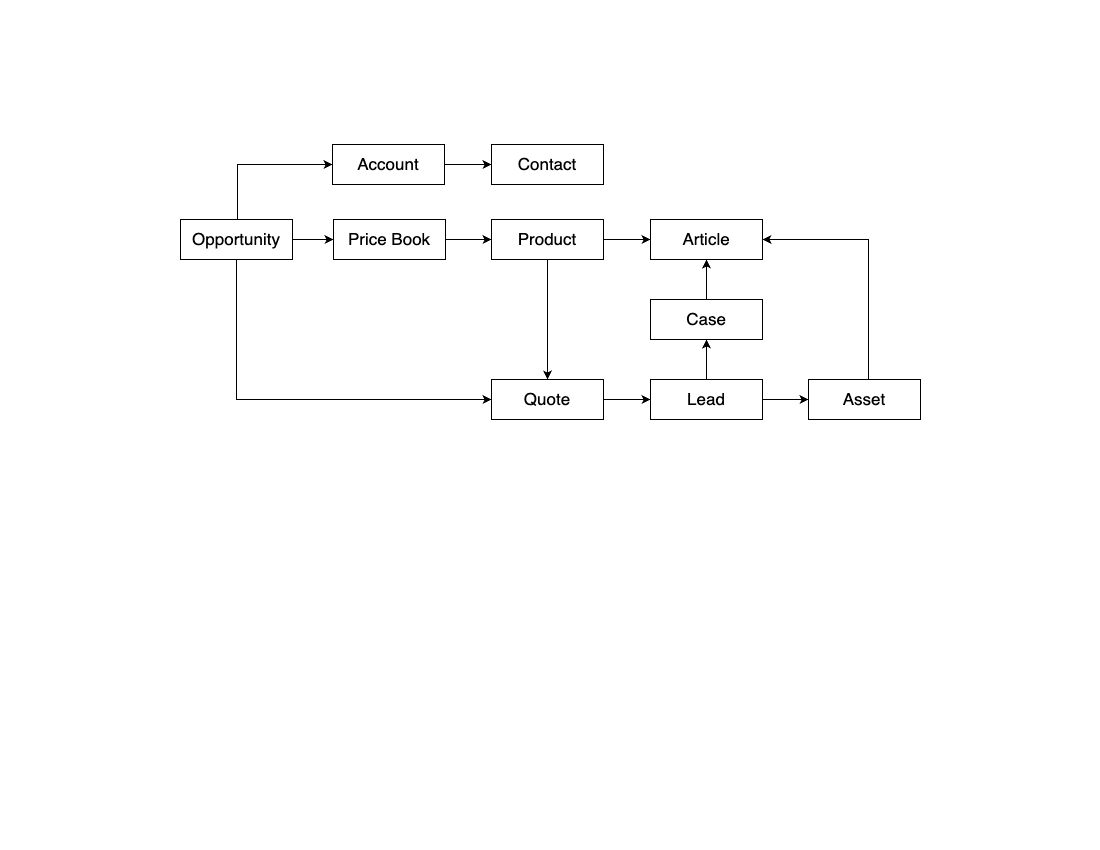

The diagram above was exported from draw.io. Its source (the exported page's mxGraphModel, read from the mxfile embedded in the PNG):
<mxGraphModel dx="1293" dy="888" grid="0" gridSize="10" guides="1" tooltips="1" connect="1" arrows="1" fold="1" page="1" pageScale="1" pageWidth="1100" pageHeight="850" math="0" shadow="0">
  <root>
    <mxCell id="0" />
    <mxCell id="1" parent="0" />
    <mxCell id="EYi2GSyniuVZnZ-DGf-d-49" style="edgeStyle=orthogonalEdgeStyle;rounded=0;orthogonalLoop=1;jettySize=auto;html=1;entryX=0;entryY=0.5;entryDx=0;entryDy=0;fontSize=17;" parent="1" source="EYi2GSyniuVZnZ-DGf-d-52" target="EYi2GSyniuVZnZ-DGf-d-55" edge="1">
      <mxGeometry relative="1" as="geometry">
        <Array as="points">
          <mxPoint x="237" y="164" />
        </Array>
      </mxGeometry>
    </mxCell>
    <mxCell id="EYi2GSyniuVZnZ-DGf-d-50" style="edgeStyle=orthogonalEdgeStyle;rounded=0;orthogonalLoop=1;jettySize=auto;html=1;entryX=0;entryY=0.5;entryDx=0;entryDy=0;fontSize=17;" parent="1" source="EYi2GSyniuVZnZ-DGf-d-52" target="EYi2GSyniuVZnZ-DGf-d-63" edge="1">
      <mxGeometry relative="1" as="geometry">
        <Array as="points">
          <mxPoint x="303" y="239" />
        </Array>
      </mxGeometry>
    </mxCell>
    <mxCell id="EYi2GSyniuVZnZ-DGf-d-51" style="edgeStyle=orthogonalEdgeStyle;rounded=0;orthogonalLoop=1;jettySize=auto;html=1;entryX=0;entryY=0.5;entryDx=0;entryDy=0;fontSize=17;" parent="1" source="EYi2GSyniuVZnZ-DGf-d-52" target="EYi2GSyniuVZnZ-DGf-d-65" edge="1">
      <mxGeometry relative="1" as="geometry">
        <Array as="points">
          <mxPoint x="393" y="399" />
          <mxPoint x="393" y="399" />
        </Array>
      </mxGeometry>
    </mxCell>
    <mxCell id="EYi2GSyniuVZnZ-DGf-d-52" value="&lt;font style=&quot;font-size: 17px;&quot;&gt;Opportunity&lt;/font&gt;" style="rounded=0;whiteSpace=wrap;html=1;" parent="1" vertex="1">
      <mxGeometry x="180" y="219" width="112" height="40" as="geometry" />
    </mxCell>
    <mxCell id="EYi2GSyniuVZnZ-DGf-d-53" value="&lt;font style=&quot;font-size: 17px;&quot;&gt;Contact&lt;/font&gt;" style="rounded=0;whiteSpace=wrap;html=1;" parent="1" vertex="1">
      <mxGeometry x="491" y="144" width="112" height="40" as="geometry" />
    </mxCell>
    <mxCell id="EYi2GSyniuVZnZ-DGf-d-54" style="edgeStyle=orthogonalEdgeStyle;rounded=0;orthogonalLoop=1;jettySize=auto;html=1;entryX=0;entryY=0.5;entryDx=0;entryDy=0;fontSize=17;" parent="1" source="EYi2GSyniuVZnZ-DGf-d-55" target="EYi2GSyniuVZnZ-DGf-d-53" edge="1">
      <mxGeometry relative="1" as="geometry" />
    </mxCell>
    <mxCell id="EYi2GSyniuVZnZ-DGf-d-55" value="&lt;font style=&quot;font-size: 17px;&quot;&gt;Account&lt;/font&gt;" style="rounded=0;whiteSpace=wrap;html=1;" parent="1" vertex="1">
      <mxGeometry x="332" y="144" width="112" height="40" as="geometry" />
    </mxCell>
    <mxCell id="EYi2GSyniuVZnZ-DGf-d-56" style="edgeStyle=orthogonalEdgeStyle;rounded=0;orthogonalLoop=1;jettySize=auto;html=1;entryX=0;entryY=0.5;entryDx=0;entryDy=0;fontSize=17;" parent="1" source="EYi2GSyniuVZnZ-DGf-d-58" target="EYi2GSyniuVZnZ-DGf-d-67" edge="1">
      <mxGeometry relative="1" as="geometry" />
    </mxCell>
    <mxCell id="EYi2GSyniuVZnZ-DGf-d-57" style="edgeStyle=orthogonalEdgeStyle;rounded=0;orthogonalLoop=1;jettySize=auto;html=1;fontSize=17;" parent="1" source="EYi2GSyniuVZnZ-DGf-d-58" target="EYi2GSyniuVZnZ-DGf-d-69" edge="1">
      <mxGeometry relative="1" as="geometry" />
    </mxCell>
    <mxCell id="EYi2GSyniuVZnZ-DGf-d-58" value="&lt;font style=&quot;font-size: 17px;&quot;&gt;Lead&lt;/font&gt;" style="rounded=0;whiteSpace=wrap;html=1;" parent="1" vertex="1">
      <mxGeometry x="650" y="379" width="112" height="40" as="geometry" />
    </mxCell>
    <mxCell id="EYi2GSyniuVZnZ-DGf-d-59" style="edgeStyle=orthogonalEdgeStyle;rounded=0;orthogonalLoop=1;jettySize=auto;html=1;entryX=0.5;entryY=0;entryDx=0;entryDy=0;fontSize=17;" parent="1" source="EYi2GSyniuVZnZ-DGf-d-61" target="EYi2GSyniuVZnZ-DGf-d-65" edge="1">
      <mxGeometry relative="1" as="geometry" />
    </mxCell>
    <mxCell id="EYi2GSyniuVZnZ-DGf-d-60" style="edgeStyle=orthogonalEdgeStyle;rounded=0;orthogonalLoop=1;jettySize=auto;html=1;entryX=0;entryY=0.5;entryDx=0;entryDy=0;fontSize=17;" parent="1" source="EYi2GSyniuVZnZ-DGf-d-61" target="EYi2GSyniuVZnZ-DGf-d-70" edge="1">
      <mxGeometry relative="1" as="geometry" />
    </mxCell>
    <mxCell id="EYi2GSyniuVZnZ-DGf-d-61" value="&lt;font style=&quot;font-size: 17px;&quot;&gt;Product&lt;/font&gt;" style="rounded=0;whiteSpace=wrap;html=1;" parent="1" vertex="1">
      <mxGeometry x="491" y="219" width="112" height="40" as="geometry" />
    </mxCell>
    <mxCell id="EYi2GSyniuVZnZ-DGf-d-62" style="edgeStyle=orthogonalEdgeStyle;rounded=0;orthogonalLoop=1;jettySize=auto;html=1;fontSize=17;" parent="1" source="EYi2GSyniuVZnZ-DGf-d-63" target="EYi2GSyniuVZnZ-DGf-d-61" edge="1">
      <mxGeometry relative="1" as="geometry" />
    </mxCell>
    <mxCell id="EYi2GSyniuVZnZ-DGf-d-63" value="&lt;font style=&quot;font-size: 17px;&quot;&gt;Price Book&lt;/font&gt;" style="rounded=0;whiteSpace=wrap;html=1;" parent="1" vertex="1">
      <mxGeometry x="333" y="219" width="112" height="40" as="geometry" />
    </mxCell>
    <mxCell id="EYi2GSyniuVZnZ-DGf-d-64" style="edgeStyle=orthogonalEdgeStyle;rounded=0;orthogonalLoop=1;jettySize=auto;html=1;entryX=0;entryY=0.5;entryDx=0;entryDy=0;fontSize=17;" parent="1" source="EYi2GSyniuVZnZ-DGf-d-65" target="EYi2GSyniuVZnZ-DGf-d-58" edge="1">
      <mxGeometry relative="1" as="geometry" />
    </mxCell>
    <mxCell id="EYi2GSyniuVZnZ-DGf-d-65" value="&lt;font style=&quot;font-size: 17px;&quot;&gt;Quote&lt;/font&gt;" style="rounded=0;whiteSpace=wrap;html=1;" parent="1" vertex="1">
      <mxGeometry x="491" y="379" width="112" height="40" as="geometry" />
    </mxCell>
    <mxCell id="EYi2GSyniuVZnZ-DGf-d-66" style="edgeStyle=orthogonalEdgeStyle;rounded=0;orthogonalLoop=1;jettySize=auto;html=1;entryX=1;entryY=0.5;entryDx=0;entryDy=0;fontSize=17;" parent="1" source="EYi2GSyniuVZnZ-DGf-d-67" target="EYi2GSyniuVZnZ-DGf-d-70" edge="1">
      <mxGeometry relative="1" as="geometry">
        <Array as="points">
          <mxPoint x="868" y="239" />
        </Array>
      </mxGeometry>
    </mxCell>
    <mxCell id="EYi2GSyniuVZnZ-DGf-d-67" value="&lt;font style=&quot;font-size: 17px;&quot;&gt;Asset&lt;/font&gt;" style="rounded=0;whiteSpace=wrap;html=1;" parent="1" vertex="1">
      <mxGeometry x="808" y="379" width="112" height="40" as="geometry" />
    </mxCell>
    <mxCell id="EYi2GSyniuVZnZ-DGf-d-68" style="edgeStyle=orthogonalEdgeStyle;rounded=0;orthogonalLoop=1;jettySize=auto;html=1;fontSize=17;" parent="1" source="EYi2GSyniuVZnZ-DGf-d-69" target="EYi2GSyniuVZnZ-DGf-d-70" edge="1">
      <mxGeometry relative="1" as="geometry" />
    </mxCell>
    <mxCell id="EYi2GSyniuVZnZ-DGf-d-69" value="&lt;font style=&quot;font-size: 17px;&quot;&gt;Case&lt;/font&gt;" style="rounded=0;whiteSpace=wrap;html=1;" parent="1" vertex="1">
      <mxGeometry x="650" y="299" width="112" height="40" as="geometry" />
    </mxCell>
    <mxCell id="EYi2GSyniuVZnZ-DGf-d-70" value="&lt;font style=&quot;font-size: 17px;&quot;&gt;Article&lt;/font&gt;" style="rounded=0;whiteSpace=wrap;html=1;" parent="1" vertex="1">
      <mxGeometry x="650" y="219" width="112" height="40" as="geometry" />
    </mxCell>
  </root>
</mxGraphModel>